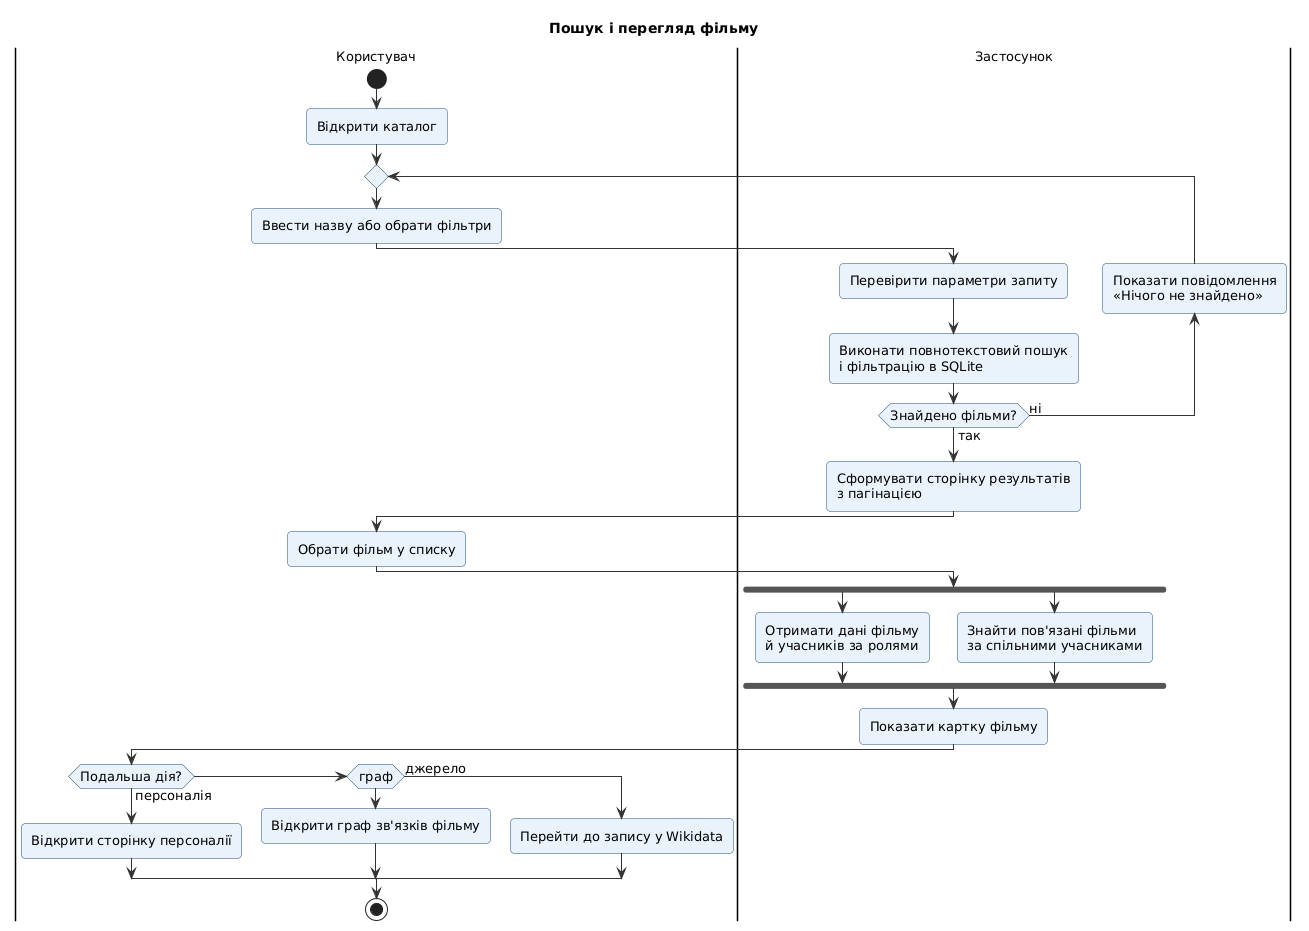

The diagram above was rendered by PlantUML. Its source (embedded in the PNG):
@startuml
!include common.iuml
skinparam activity {
  BackgroundColor #EAF2FB
  BorderColor #1F4E79
}
title Пошук і перегляд фільму
|Користувач|
start
:Відкрити каталог;
repeat
  |Користувач|
  :Ввести назву або обрати фільтри;
  |Застосунок|
  :Перевірити параметри запиту;
  :Виконати повнотекстовий пошук\nі фільтрацію в SQLite;
  backward:Показати повідомлення\n«Нічого не знайдено»;
repeat while (Знайдено фільми?) is (ні) not (так)
:Сформувати сторінку результатів\nз пагінацією;
|Користувач|
:Обрати фільм у списку;
|Застосунок|
fork
  :Отримати дані фільму\nй учасників за ролями;
fork again
  :Знайти пов'язані фільми\nза спільними учасниками;
end fork
:Показати картку фільму;
|Користувач|
if (Подальша дія?) then (персоналія)
  :Відкрити сторінку персоналії;
elseif (граф) then
  :Відкрити граф зв'язків фільму;
else (джерело)
  :Перейти до запису у Wikidata;
endif
stop
@enduml